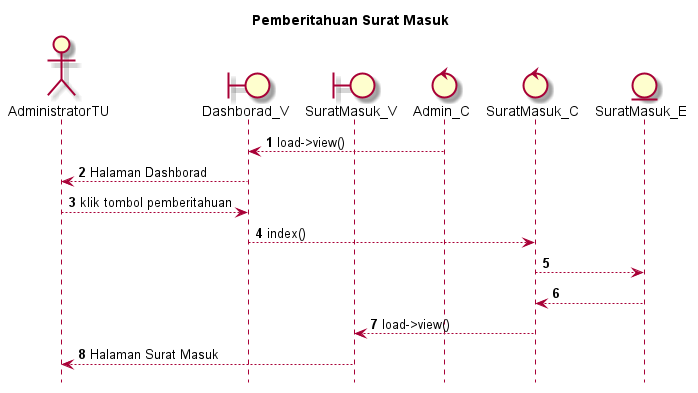

The diagram above was rendered by PlantUML. Its source (embedded in the PNG):
@startuml

autonumber
hide footbox
title Pemberitahuan Surat Masuk

Actor AdministratorTU
boundary Dashborad_V
boundary SuratMasuk_V
control Admin_C
control SuratMasuk_C
Entity SuratMasuk_E

Admin_C --> Dashborad_V: load->view()
Dashborad_V --> AdministratorTU: Halaman Dashborad
AdministratorTU --> Dashborad_V: klik tombol pemberitahuan
Dashborad_V --> SuratMasuk_C: index()
SuratMasuk_C --> SuratMasuk_E:
    
    SuratMasuk_E --> SuratMasuk_C:
    SuratMasuk_C --> SuratMasuk_V: load->view()
    SuratMasuk_V --> AdministratorTU: Halaman Surat Masuk

@enduml